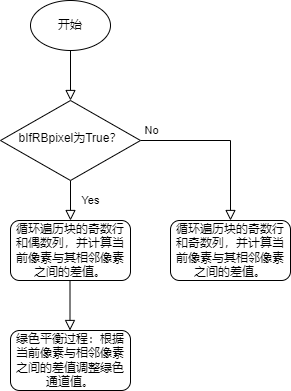

The diagram above was exported from draw.io. Its source (the exported page's mxGraphModel, read from the mxfile embedded in the PNG):
<mxGraphModel dx="941" dy="644" grid="1" gridSize="10" guides="1" tooltips="1" connect="1" arrows="1" fold="1" page="1" pageScale="1" pageWidth="827" pageHeight="1169" math="0" shadow="0">
  <root>
    <mxCell id="WIyWlLk6GJQsqaUBKTNV-0" />
    <mxCell id="WIyWlLk6GJQsqaUBKTNV-1" parent="WIyWlLk6GJQsqaUBKTNV-0" />
    <mxCell id="WIyWlLk6GJQsqaUBKTNV-2" value="" style="rounded=0;html=1;jettySize=auto;orthogonalLoop=1;fontSize=11;endArrow=block;endFill=0;endSize=8;strokeWidth=1;shadow=0;labelBackgroundColor=none;edgeStyle=orthogonalEdgeStyle;" parent="WIyWlLk6GJQsqaUBKTNV-1" target="WIyWlLk6GJQsqaUBKTNV-6" edge="1">
      <mxGeometry relative="1" as="geometry">
        <mxPoint x="220" y="180" as="sourcePoint" />
      </mxGeometry>
    </mxCell>
    <mxCell id="WIyWlLk6GJQsqaUBKTNV-4" value="Yes" style="rounded=0;html=1;jettySize=auto;orthogonalLoop=1;fontSize=11;endArrow=block;endFill=0;endSize=8;strokeWidth=1;shadow=0;labelBackgroundColor=none;edgeStyle=orthogonalEdgeStyle;" parent="WIyWlLk6GJQsqaUBKTNV-1" source="WIyWlLk6GJQsqaUBKTNV-6" edge="1">
      <mxGeometry y="20" relative="1" as="geometry">
        <mxPoint as="offset" />
        <mxPoint x="220" y="350" as="targetPoint" />
      </mxGeometry>
    </mxCell>
    <mxCell id="WIyWlLk6GJQsqaUBKTNV-5" value="No" style="edgeStyle=orthogonalEdgeStyle;rounded=0;html=1;jettySize=auto;orthogonalLoop=1;fontSize=11;endArrow=block;endFill=0;endSize=8;strokeWidth=1;shadow=0;labelBackgroundColor=none;" parent="WIyWlLk6GJQsqaUBKTNV-1" source="WIyWlLk6GJQsqaUBKTNV-6" edge="1">
      <mxGeometry x="-0.871" y="10" relative="1" as="geometry">
        <mxPoint as="offset" />
        <mxPoint x="380" y="350" as="targetPoint" />
        <Array as="points">
          <mxPoint x="380" y="270" />
          <mxPoint x="380" y="350" />
        </Array>
      </mxGeometry>
    </mxCell>
    <mxCell id="WIyWlLk6GJQsqaUBKTNV-6" value="bIfRBpixel为True？" style="rhombus;whiteSpace=wrap;html=1;shadow=0;fontFamily=Helvetica;fontSize=12;align=center;strokeWidth=1;spacing=6;spacingTop=-4;" parent="WIyWlLk6GJQsqaUBKTNV-1" vertex="1">
      <mxGeometry x="150" y="230" width="140" height="80" as="geometry" />
    </mxCell>
    <mxCell id="WIyWlLk6GJQsqaUBKTNV-11" value="绿色平衡过程：根据当前像素与相邻像素之间的差值调整绿色通道值。" style="rounded=1;whiteSpace=wrap;html=1;fontSize=12;glass=0;strokeWidth=1;shadow=0;" parent="WIyWlLk6GJQsqaUBKTNV-1" vertex="1">
      <mxGeometry x="160" y="460" width="120" height="60" as="geometry" />
    </mxCell>
    <mxCell id="VnohjKs7mLstCkv4CQXC-0" value="开始" style="ellipse;whiteSpace=wrap;html=1;" vertex="1" parent="WIyWlLk6GJQsqaUBKTNV-1">
      <mxGeometry x="180" y="130" width="80" height="50" as="geometry" />
    </mxCell>
    <mxCell id="VnohjKs7mLstCkv4CQXC-3" value="循环遍历块的奇数行和偶数列，并计算当前像素与其相邻像素之间的差值。" style="rounded=1;whiteSpace=wrap;html=1;" vertex="1" parent="WIyWlLk6GJQsqaUBKTNV-1">
      <mxGeometry x="160" y="350" width="120" height="60" as="geometry" />
    </mxCell>
    <mxCell id="VnohjKs7mLstCkv4CQXC-6" value="" style="rounded=0;html=1;jettySize=auto;orthogonalLoop=1;fontSize=11;endArrow=block;endFill=0;endSize=8;strokeWidth=1;shadow=0;labelBackgroundColor=none;edgeStyle=orthogonalEdgeStyle;" edge="1" parent="WIyWlLk6GJQsqaUBKTNV-1">
      <mxGeometry relative="1" as="geometry">
        <mxPoint x="219.5" y="410" as="sourcePoint" />
        <mxPoint x="219.5" y="460" as="targetPoint" />
      </mxGeometry>
    </mxCell>
    <mxCell id="VnohjKs7mLstCkv4CQXC-7" value="循环遍历块的奇数行和奇数列，并计算当前像素与其相邻像素之间的差值。" style="rounded=1;whiteSpace=wrap;html=1;" vertex="1" parent="WIyWlLk6GJQsqaUBKTNV-1">
      <mxGeometry x="320" y="350" width="120" height="60" as="geometry" />
    </mxCell>
  </root>
</mxGraphModel>